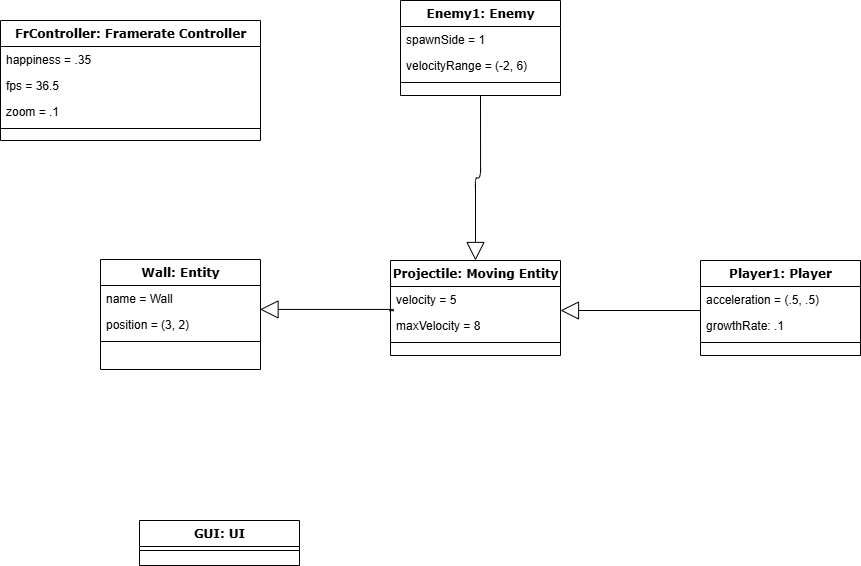

The diagram above was exported from draw.io. Its source (the exported page's mxGraphModel, read from the mxfile embedded in the PNG):
<mxGraphModel dx="1165" dy="667" grid="1" gridSize="10" guides="1" tooltips="1" connect="1" arrows="1" fold="1" page="1" pageScale="1" pageWidth="1100" pageHeight="850" background="none" math="0" shadow="0">
  <root>
    <mxCell id="0" />
    <mxCell id="1" parent="0" />
    <mxCell id="78961159f06e98e8-43" value="Enemy1: Enemy" style="swimlane;html=1;fontStyle=1;align=center;verticalAlign=top;childLayout=stackLayout;horizontal=1;startSize=26;horizontalStack=0;resizeParent=1;resizeLast=0;collapsible=1;marginBottom=0;swimlaneFillColor=#ffffff;rounded=0;shadow=0;comic=0;labelBackgroundColor=none;strokeWidth=1;fillColor=none;fontFamily=Verdana;fontSize=12" parent="1" vertex="1">
      <mxGeometry x="580" y="45" width="160" height="95" as="geometry" />
    </mxCell>
    <mxCell id="78961159f06e98e8-45" value="spawnSide = 1" style="text;html=1;strokeColor=none;fillColor=none;align=left;verticalAlign=top;spacingLeft=4;spacingRight=4;whiteSpace=wrap;overflow=hidden;rotatable=0;points=[[0,0.5],[1,0.5]];portConstraint=eastwest;" parent="78961159f06e98e8-43" vertex="1">
      <mxGeometry y="26" width="160" height="26" as="geometry" />
    </mxCell>
    <mxCell id="O_kVl5AeNt9gSaCW_yN1-16" value="velocityRange = (-2, 6)" style="text;html=1;strokeColor=none;fillColor=none;align=left;verticalAlign=top;spacingLeft=4;spacingRight=4;whiteSpace=wrap;overflow=hidden;rotatable=0;points=[[0,0.5],[1,0.5]];portConstraint=eastwest;" parent="78961159f06e98e8-43" vertex="1">
      <mxGeometry y="52" width="160" height="26" as="geometry" />
    </mxCell>
    <mxCell id="78961159f06e98e8-51" value="" style="line;html=1;strokeWidth=1;fillColor=none;align=left;verticalAlign=middle;spacingTop=-1;spacingLeft=3;spacingRight=3;rotatable=0;labelPosition=right;points=[];portConstraint=eastwest;" parent="78961159f06e98e8-43" vertex="1">
      <mxGeometry y="78" width="160" height="8" as="geometry" />
    </mxCell>
    <mxCell id="78961159f06e98e8-82" value="Wall: Entity" style="swimlane;html=1;fontStyle=1;align=center;verticalAlign=top;childLayout=stackLayout;horizontal=1;startSize=26;horizontalStack=0;resizeParent=1;resizeLast=0;collapsible=1;marginBottom=0;swimlaneFillColor=#ffffff;rounded=0;shadow=0;comic=0;labelBackgroundColor=none;strokeWidth=1;fillColor=none;fontFamily=Verdana;fontSize=12" parent="1" vertex="1">
      <mxGeometry x="280" y="304" width="160" height="110" as="geometry" />
    </mxCell>
    <mxCell id="78961159f06e98e8-83" value="name = Wall" style="text;html=1;strokeColor=none;fillColor=none;align=left;verticalAlign=top;spacingLeft=4;spacingRight=4;whiteSpace=wrap;overflow=hidden;rotatable=0;points=[[0,0.5],[1,0.5]];portConstraint=eastwest;" parent="78961159f06e98e8-82" vertex="1">
      <mxGeometry y="26" width="160" height="26" as="geometry" />
    </mxCell>
    <mxCell id="78961159f06e98e8-84" value="position = (3, 2)" style="text;html=1;strokeColor=none;fillColor=none;align=left;verticalAlign=top;spacingLeft=4;spacingRight=4;whiteSpace=wrap;overflow=hidden;rotatable=0;points=[[0,0.5],[1,0.5]];portConstraint=eastwest;" parent="78961159f06e98e8-82" vertex="1">
      <mxGeometry y="52" width="160" height="26" as="geometry" />
    </mxCell>
    <mxCell id="78961159f06e98e8-90" value="" style="line;html=1;strokeWidth=1;fillColor=none;align=left;verticalAlign=middle;spacingTop=-1;spacingLeft=3;spacingRight=3;rotatable=0;labelPosition=right;points=[];portConstraint=eastwest;" parent="78961159f06e98e8-82" vertex="1">
      <mxGeometry y="78" width="160" height="8" as="geometry" />
    </mxCell>
    <mxCell id="78961159f06e98e8-127" style="edgeStyle=orthogonalEdgeStyle;html=1;labelBackgroundColor=none;startFill=0;startSize=8;endArrow=block;endFill=0;endSize=16;fontFamily=Verdana;fontSize=12;entryX=0.5;entryY=0;entryDx=0;entryDy=0;exitX=0.5;exitY=1;exitDx=0;exitDy=0;" parent="1" source="78961159f06e98e8-43" target="78961159f06e98e8-95" edge="1">
      <mxGeometry relative="1" as="geometry">
        <mxPoint x="970" y="205" as="sourcePoint" />
      </mxGeometry>
    </mxCell>
    <mxCell id="78961159f06e98e8-95" value="Projectile: Moving Entity" style="swimlane;html=1;fontStyle=1;align=center;verticalAlign=top;childLayout=stackLayout;horizontal=1;startSize=26;horizontalStack=0;resizeParent=1;resizeLast=0;collapsible=1;marginBottom=0;swimlaneFillColor=#ffffff;rounded=0;shadow=0;comic=0;labelBackgroundColor=none;strokeWidth=1;fillColor=none;fontFamily=Verdana;fontSize=12" parent="1" vertex="1">
      <mxGeometry x="570" y="305" width="170" height="95" as="geometry" />
    </mxCell>
    <mxCell id="78961159f06e98e8-96" value="velocity = 5" style="text;html=1;strokeColor=none;fillColor=none;align=left;verticalAlign=top;spacingLeft=4;spacingRight=4;whiteSpace=wrap;overflow=hidden;rotatable=0;points=[[0,0.5],[1,0.5]];portConstraint=eastwest;" parent="78961159f06e98e8-95" vertex="1">
      <mxGeometry y="26" width="170" height="26" as="geometry" />
    </mxCell>
    <mxCell id="78961159f06e98e8-97" value="maxVelocity = 8" style="text;html=1;strokeColor=none;fillColor=none;align=left;verticalAlign=top;spacingLeft=4;spacingRight=4;whiteSpace=wrap;overflow=hidden;rotatable=0;points=[[0,0.5],[1,0.5]];portConstraint=eastwest;" parent="78961159f06e98e8-95" vertex="1">
      <mxGeometry y="52" width="170" height="26" as="geometry" />
    </mxCell>
    <mxCell id="78961159f06e98e8-103" value="" style="line;html=1;strokeWidth=1;fillColor=none;align=left;verticalAlign=middle;spacingTop=-1;spacingLeft=3;spacingRight=3;rotatable=0;labelPosition=right;points=[];portConstraint=eastwest;" parent="78961159f06e98e8-95" vertex="1">
      <mxGeometry y="78" width="170" height="8" as="geometry" />
    </mxCell>
    <mxCell id="78961159f06e98e8-126" style="edgeStyle=orthogonalEdgeStyle;html=1;labelBackgroundColor=none;startFill=0;startSize=8;endArrow=block;endFill=0;endSize=16;fontFamily=Verdana;fontSize=12;entryX=1;entryY=0.5;entryDx=0;entryDy=0;" parent="1" edge="1">
      <mxGeometry relative="1" as="geometry">
        <Array as="points">
          <mxPoint x="920" y="355" />
          <mxPoint x="920" y="355" />
        </Array>
        <mxPoint x="880" y="355" as="sourcePoint" />
        <mxPoint x="740" y="355" as="targetPoint" />
      </mxGeometry>
    </mxCell>
    <mxCell id="78961159f06e98e8-108" value="Player1: Player" style="swimlane;html=1;fontStyle=1;align=center;verticalAlign=top;childLayout=stackLayout;horizontal=1;startSize=26;horizontalStack=0;resizeParent=1;resizeLast=0;collapsible=1;marginBottom=0;swimlaneFillColor=#ffffff;rounded=0;shadow=0;comic=0;labelBackgroundColor=none;strokeWidth=1;fillColor=none;fontFamily=Verdana;fontSize=12" parent="1" vertex="1">
      <mxGeometry x="880" y="305" width="160" height="95" as="geometry" />
    </mxCell>
    <mxCell id="78961159f06e98e8-109" value="acceleration = (.5, .5)" style="text;html=1;strokeColor=none;fillColor=none;align=left;verticalAlign=top;spacingLeft=4;spacingRight=4;whiteSpace=wrap;overflow=hidden;rotatable=0;points=[[0,0.5],[1,0.5]];portConstraint=eastwest;" parent="78961159f06e98e8-108" vertex="1">
      <mxGeometry y="26" width="160" height="26" as="geometry" />
    </mxCell>
    <mxCell id="78961159f06e98e8-110" value="growthRate: .1" style="text;html=1;strokeColor=none;fillColor=none;align=left;verticalAlign=top;spacingLeft=4;spacingRight=4;whiteSpace=wrap;overflow=hidden;rotatable=0;points=[[0,0.5],[1,0.5]];portConstraint=eastwest;" parent="78961159f06e98e8-108" vertex="1">
      <mxGeometry y="52" width="160" height="26" as="geometry" />
    </mxCell>
    <mxCell id="78961159f06e98e8-116" value="" style="line;html=1;strokeWidth=1;fillColor=none;align=left;verticalAlign=middle;spacingTop=-1;spacingLeft=3;spacingRight=3;rotatable=0;labelPosition=right;points=[];portConstraint=eastwest;" parent="78961159f06e98e8-108" vertex="1">
      <mxGeometry y="78" width="160" height="8" as="geometry" />
    </mxCell>
    <mxCell id="O_kVl5AeNt9gSaCW_yN1-15" style="edgeStyle=orthogonalEdgeStyle;html=1;labelBackgroundColor=none;startFill=0;startSize=8;endArrow=block;endFill=0;endSize=16;fontFamily=Verdana;fontSize=12;rounded=0;curved=0;entryX=0.997;entryY=-0.08;entryDx=0;entryDy=0;entryPerimeter=0;exitX=-0.007;exitY=-0.066;exitDx=0;exitDy=0;exitPerimeter=0;" parent="1" source="78961159f06e98e8-97" target="78961159f06e98e8-84" edge="1">
      <mxGeometry relative="1" as="geometry">
        <Array as="points">
          <mxPoint x="573" y="355" />
        </Array>
        <mxPoint x="550" y="380" as="sourcePoint" />
        <mxPoint x="450" y="365" as="targetPoint" />
      </mxGeometry>
    </mxCell>
    <mxCell id="MRTdagK2jhgaejSUeB7_-2" value="GUI: UI" style="swimlane;html=1;fontStyle=1;align=center;verticalAlign=top;childLayout=stackLayout;horizontal=1;startSize=26;horizontalStack=0;resizeParent=1;resizeLast=0;collapsible=1;marginBottom=0;swimlaneFillColor=#ffffff;rounded=0;shadow=0;comic=0;labelBackgroundColor=none;strokeWidth=1;fillColor=none;fontFamily=Verdana;fontSize=12" parent="1" vertex="1">
      <mxGeometry x="319" y="565" width="160" height="45" as="geometry" />
    </mxCell>
    <mxCell id="MRTdagK2jhgaejSUeB7_-5" value="" style="line;html=1;strokeWidth=1;fillColor=none;align=left;verticalAlign=middle;spacingTop=-1;spacingLeft=3;spacingRight=3;rotatable=0;labelPosition=right;points=[];portConstraint=eastwest;" parent="MRTdagK2jhgaejSUeB7_-2" vertex="1">
      <mxGeometry y="26" width="160" height="8" as="geometry" />
    </mxCell>
    <mxCell id="MRTdagK2jhgaejSUeB7_-10" value="FrController: Framerate Controller" style="swimlane;html=1;fontStyle=1;align=center;verticalAlign=top;childLayout=stackLayout;horizontal=1;startSize=26;horizontalStack=0;resizeParent=1;resizeLast=0;collapsible=1;marginBottom=0;swimlaneFillColor=#ffffff;rounded=0;shadow=0;comic=0;labelBackgroundColor=none;strokeWidth=1;fillColor=none;fontFamily=Verdana;fontSize=12" parent="1" vertex="1">
      <mxGeometry x="180" y="65" width="260" height="120" as="geometry" />
    </mxCell>
    <mxCell id="MRTdagK2jhgaejSUeB7_-11" value="happiness = .35" style="text;html=1;strokeColor=none;fillColor=none;align=left;verticalAlign=top;spacingLeft=4;spacingRight=4;whiteSpace=wrap;overflow=hidden;rotatable=0;points=[[0,0.5],[1,0.5]];portConstraint=eastwest;" parent="MRTdagK2jhgaejSUeB7_-10" vertex="1">
      <mxGeometry y="26" width="260" height="26" as="geometry" />
    </mxCell>
    <mxCell id="MRTdagK2jhgaejSUeB7_-12" value="fps = 36.5" style="text;html=1;strokeColor=none;fillColor=none;align=left;verticalAlign=top;spacingLeft=4;spacingRight=4;whiteSpace=wrap;overflow=hidden;rotatable=0;points=[[0,0.5],[1,0.5]];portConstraint=eastwest;" parent="MRTdagK2jhgaejSUeB7_-10" vertex="1">
      <mxGeometry y="52" width="260" height="26" as="geometry" />
    </mxCell>
    <mxCell id="MRTdagK2jhgaejSUeB7_-19" value="zoom = .1" style="text;html=1;strokeColor=none;fillColor=none;align=left;verticalAlign=top;spacingLeft=4;spacingRight=4;whiteSpace=wrap;overflow=hidden;rotatable=0;points=[[0,0.5],[1,0.5]];portConstraint=eastwest;" parent="MRTdagK2jhgaejSUeB7_-10" vertex="1">
      <mxGeometry y="78" width="260" height="26" as="geometry" />
    </mxCell>
    <mxCell id="MRTdagK2jhgaejSUeB7_-13" value="" style="line;html=1;strokeWidth=1;fillColor=none;align=left;verticalAlign=middle;spacingTop=-1;spacingLeft=3;spacingRight=3;rotatable=0;labelPosition=right;points=[];portConstraint=eastwest;" parent="MRTdagK2jhgaejSUeB7_-10" vertex="1">
      <mxGeometry y="104" width="260" height="8" as="geometry" />
    </mxCell>
  </root>
</mxGraphModel>